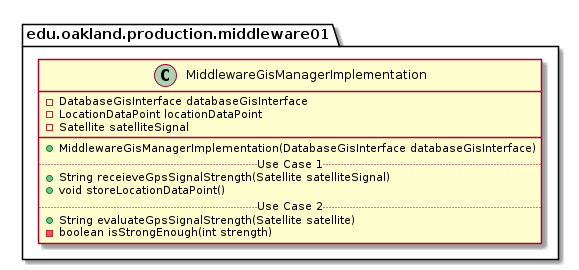

The diagram above was rendered by PlantUML. Its source (embedded in the PNG):
@startuml MiddlewareGisManagerImplementation

package edu.oakland.production.middleware01 {
    class MiddlewareGisManagerImplementation {
        - DatabaseGisInterface databaseGisInterface
        - LocationDataPoint locationDataPoint
        - Satellite satelliteSignal
        __
        + MiddlewareGisManagerImplementation(DatabaseGisInterface databaseGisInterface)
        .. Use Case 1 ..
        + String receieveGpsSignalStrength(Satellite satelliteSignal)
        + void storeLocationDataPoint()
        .. Use Case 2 ..
        + String evaluateGpsSignalStrength(Satellite satellite)
        - boolean isStrongEnough(int strength)
    }
}

@enduml